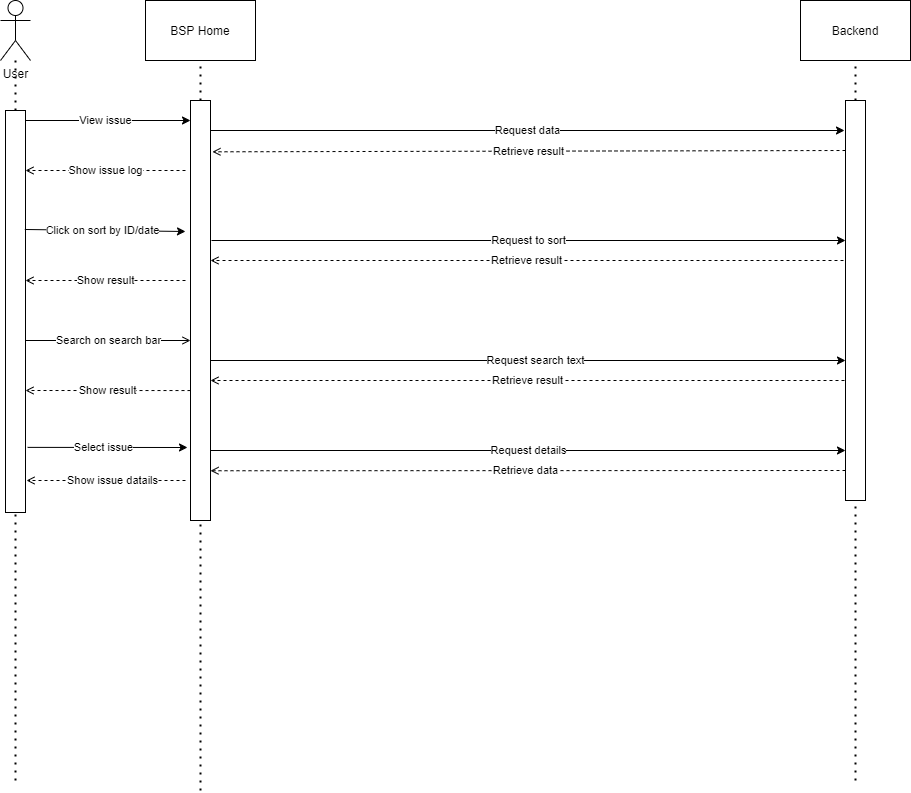

The diagram above was exported from draw.io. Its source (the exported page's mxGraphModel, read from the mxfile embedded in the PNG):
<mxGraphModel dx="1422" dy="1847" grid="1" gridSize="10" guides="1" tooltips="1" connect="1" arrows="1" fold="1" page="1" pageScale="1" pageWidth="850" pageHeight="1100" math="0" shadow="0">
  <root>
    <mxCell id="0" />
    <mxCell id="1" parent="0" />
    <mxCell id="kxGDcQ6VaLwdbtFZT_mp-1" value="BSP Home" style="rounded=0;whiteSpace=wrap;html=1;" parent="1" vertex="1">
      <mxGeometry x="190" y="-40" width="110" height="60" as="geometry" />
    </mxCell>
    <mxCell id="kxGDcQ6VaLwdbtFZT_mp-6" value="Backend" style="rounded=0;whiteSpace=wrap;html=1;" parent="1" vertex="1">
      <mxGeometry x="845" y="-40" width="110" height="60" as="geometry" />
    </mxCell>
    <mxCell id="kxGDcQ6VaLwdbtFZT_mp-7" value="" style="endArrow=none;dashed=1;html=1;dashPattern=1 3;strokeWidth=2;" parent="1" source="kxGDcQ6VaLwdbtFZT_mp-47" target="kxGDcQ6VaLwdbtFZT_mp-60" edge="1">
      <mxGeometry width="50" height="50" relative="1" as="geometry">
        <mxPoint x="60" y="1320" as="sourcePoint" />
        <mxPoint x="60" y="90" as="targetPoint" />
      </mxGeometry>
    </mxCell>
    <mxCell id="kxGDcQ6VaLwdbtFZT_mp-8" value="" style="endArrow=none;dashed=1;html=1;dashPattern=1 3;strokeWidth=2;entryX=0.5;entryY=1;entryDx=0;entryDy=0;" parent="1" source="kxGDcQ6VaLwdbtFZT_mp-49" target="kxGDcQ6VaLwdbtFZT_mp-1" edge="1">
      <mxGeometry width="50" height="50" relative="1" as="geometry">
        <mxPoint x="244.29" y="1320" as="sourcePoint" />
        <mxPoint x="244" y="70" as="targetPoint" />
      </mxGeometry>
    </mxCell>
    <mxCell id="kxGDcQ6VaLwdbtFZT_mp-11" value="" style="endArrow=none;dashed=1;html=1;dashPattern=1 3;strokeWidth=2;entryX=0.5;entryY=1;entryDx=0;entryDy=0;" parent="1" source="kxGDcQ6VaLwdbtFZT_mp-65" target="kxGDcQ6VaLwdbtFZT_mp-6" edge="1">
      <mxGeometry width="50" height="50" relative="1" as="geometry">
        <mxPoint x="894.29" y="1320" as="sourcePoint" />
        <mxPoint x="894" y="70" as="targetPoint" />
      </mxGeometry>
    </mxCell>
    <mxCell id="kxGDcQ6VaLwdbtFZT_mp-14" value="View issue" style="endArrow=classic;html=1;" parent="1" edge="1">
      <mxGeometry x="-0.0303" width="50" height="50" relative="1" as="geometry">
        <mxPoint x="70" y="80" as="sourcePoint" />
        <mxPoint x="235" y="80" as="targetPoint" />
        <mxPoint as="offset" />
      </mxGeometry>
    </mxCell>
    <mxCell id="kxGDcQ6VaLwdbtFZT_mp-15" value="Request to sort" style="endArrow=classic;html=1;" parent="1" edge="1">
      <mxGeometry width="50" height="50" relative="1" as="geometry">
        <mxPoint x="256" y="200" as="sourcePoint" />
        <mxPoint x="890" y="200" as="targetPoint" />
      </mxGeometry>
    </mxCell>
    <mxCell id="kxGDcQ6VaLwdbtFZT_mp-16" value="Retrieve result" style="endArrow=open;html=1;dashed=1;endFill=0;" parent="1" edge="1">
      <mxGeometry width="50" height="50" relative="1" as="geometry">
        <mxPoint x="888" y="220" as="sourcePoint" />
        <mxPoint x="255" y="220" as="targetPoint" />
      </mxGeometry>
    </mxCell>
    <mxCell id="kxGDcQ6VaLwdbtFZT_mp-17" value="Show result" style="endArrow=open;html=1;dashed=1;endFill=0;" parent="1" edge="1">
      <mxGeometry width="50" height="50" relative="1" as="geometry">
        <mxPoint x="230" y="240" as="sourcePoint" />
        <mxPoint x="70" y="240" as="targetPoint" />
      </mxGeometry>
    </mxCell>
    <mxCell id="kxGDcQ6VaLwdbtFZT_mp-18" value="Search on search bar" style="endArrow=open;html=1;endFill=0;" parent="1" edge="1">
      <mxGeometry width="50" height="50" relative="1" as="geometry">
        <mxPoint x="70" y="300" as="sourcePoint" />
        <mxPoint x="235" y="300" as="targetPoint" />
      </mxGeometry>
    </mxCell>
    <mxCell id="kxGDcQ6VaLwdbtFZT_mp-21" value="Select issue" style="endArrow=classic;html=1;exitX=1.106;exitY=0.838;exitDx=0;exitDy=0;exitPerimeter=0;" parent="1" source="kxGDcQ6VaLwdbtFZT_mp-47" edge="1">
      <mxGeometry x="-0.0438" width="50" height="50" relative="1" as="geometry">
        <mxPoint x="80" y="390" as="sourcePoint" />
        <mxPoint x="232" y="407" as="targetPoint" />
        <mxPoint as="offset" />
      </mxGeometry>
    </mxCell>
    <mxCell id="kxGDcQ6VaLwdbtFZT_mp-22" value="Request details" style="endArrow=classic;html=1;" parent="1" edge="1">
      <mxGeometry width="50" height="50" relative="1" as="geometry">
        <mxPoint x="255" y="410" as="sourcePoint" />
        <mxPoint x="890" y="410" as="targetPoint" />
      </mxGeometry>
    </mxCell>
    <mxCell id="kxGDcQ6VaLwdbtFZT_mp-23" value="Retrieve data" style="endArrow=open;html=1;dashed=1;endFill=0;entryX=1.013;entryY=0.43;entryDx=0;entryDy=0;entryPerimeter=0;" parent="1" edge="1">
      <mxGeometry x="0.0079" width="50" height="50" relative="1" as="geometry">
        <mxPoint x="890" y="430" as="sourcePoint" />
        <mxPoint x="255" y="430.24000000000007" as="targetPoint" />
        <mxPoint as="offset" />
      </mxGeometry>
    </mxCell>
    <mxCell id="kxGDcQ6VaLwdbtFZT_mp-24" value="Show issue datails" style="endArrow=open;html=1;dashed=1;endFill=0;" parent="1" edge="1">
      <mxGeometry x="-0.0854" width="50" height="50" relative="1" as="geometry">
        <mxPoint x="230" y="440" as="sourcePoint" />
        <mxPoint x="71" y="440" as="targetPoint" />
        <mxPoint as="offset" />
      </mxGeometry>
    </mxCell>
    <mxCell id="kxGDcQ6VaLwdbtFZT_mp-47" value="" style="rounded=0;whiteSpace=wrap;html=1;" parent="1" vertex="1">
      <mxGeometry x="50" y="70" width="20" height="402" as="geometry" />
    </mxCell>
    <mxCell id="kxGDcQ6VaLwdbtFZT_mp-48" value="" style="endArrow=none;dashed=1;html=1;dashPattern=1 3;strokeWidth=2;" parent="1" target="kxGDcQ6VaLwdbtFZT_mp-47" edge="1">
      <mxGeometry width="50" height="50" relative="1" as="geometry">
        <mxPoint x="60" y="740" as="sourcePoint" />
        <mxPoint x="60" y="150" as="targetPoint" />
      </mxGeometry>
    </mxCell>
    <mxCell id="kxGDcQ6VaLwdbtFZT_mp-49" value="" style="rounded=0;whiteSpace=wrap;html=1;" parent="1" vertex="1">
      <mxGeometry x="235" y="60" width="20" height="420" as="geometry" />
    </mxCell>
    <mxCell id="kxGDcQ6VaLwdbtFZT_mp-50" value="" style="endArrow=none;dashed=1;html=1;dashPattern=1 3;strokeWidth=2;" parent="1" target="kxGDcQ6VaLwdbtFZT_mp-49" edge="1">
      <mxGeometry width="50" height="50" relative="1" as="geometry">
        <mxPoint x="245" y="750" as="sourcePoint" />
        <mxPoint x="244.28999999999996" y="149.9999999999999" as="targetPoint" />
      </mxGeometry>
    </mxCell>
    <mxCell id="kxGDcQ6VaLwdbtFZT_mp-60" value="User&lt;br&gt;" style="shape=umlActor;verticalLabelPosition=bottom;verticalAlign=top;html=1;outlineConnect=0;" parent="1" vertex="1">
      <mxGeometry x="45" y="-40" width="30" height="60" as="geometry" />
    </mxCell>
    <mxCell id="kxGDcQ6VaLwdbtFZT_mp-62" value="Request search text" style="endArrow=classic;html=1;" parent="1" edge="1">
      <mxGeometry x="0.0236" width="50" height="50" relative="1" as="geometry">
        <mxPoint x="255" y="320" as="sourcePoint" />
        <mxPoint x="890" y="320" as="targetPoint" />
        <mxPoint as="offset" />
      </mxGeometry>
    </mxCell>
    <mxCell id="kxGDcQ6VaLwdbtFZT_mp-63" value="Retrieve result" style="endArrow=open;html=1;dashed=1;endFill=0;" parent="1" edge="1">
      <mxGeometry width="50" height="50" relative="1" as="geometry">
        <mxPoint x="889" y="340" as="sourcePoint" />
        <mxPoint x="255" y="340" as="targetPoint" />
      </mxGeometry>
    </mxCell>
    <mxCell id="kxGDcQ6VaLwdbtFZT_mp-64" value="Show result" style="endArrow=open;html=1;dashed=1;endFill=0;exitX=0.25;exitY=0.277;exitDx=0;exitDy=0;exitPerimeter=0;" parent="1" edge="1">
      <mxGeometry width="50" height="50" relative="1" as="geometry">
        <mxPoint x="235" y="350.052" as="sourcePoint" />
        <mxPoint x="70" y="350" as="targetPoint" />
      </mxGeometry>
    </mxCell>
    <mxCell id="kxGDcQ6VaLwdbtFZT_mp-65" value="" style="rounded=0;whiteSpace=wrap;html=1;" parent="1" vertex="1">
      <mxGeometry x="890" y="60" width="20" height="400" as="geometry" />
    </mxCell>
    <mxCell id="kxGDcQ6VaLwdbtFZT_mp-66" value="" style="endArrow=none;dashed=1;html=1;dashPattern=1 3;strokeWidth=2;" parent="1" target="kxGDcQ6VaLwdbtFZT_mp-65" edge="1">
      <mxGeometry width="50" height="50" relative="1" as="geometry">
        <mxPoint x="900" y="740" as="sourcePoint" />
        <mxPoint x="894.29" y="150" as="targetPoint" />
      </mxGeometry>
    </mxCell>
    <mxCell id="kxGDcQ6VaLwdbtFZT_mp-72" value="Click on sort by ID/date" style="endArrow=classic;html=1;exitX=0.965;exitY=0.296;exitDx=0;exitDy=0;exitPerimeter=0;" parent="1" source="kxGDcQ6VaLwdbtFZT_mp-47" edge="1">
      <mxGeometry x="-0.0303" width="50" height="50" relative="1" as="geometry">
        <mxPoint x="79.99999999999977" y="191" as="sourcePoint" />
        <mxPoint x="230" y="191" as="targetPoint" />
        <mxPoint as="offset" />
      </mxGeometry>
    </mxCell>
    <mxCell id="kxGDcQ6VaLwdbtFZT_mp-73" value="Show issue log" style="endArrow=open;html=1;dashed=1;endFill=0;" parent="1" edge="1">
      <mxGeometry width="50" height="50" relative="1" as="geometry">
        <mxPoint x="230" y="130" as="sourcePoint" />
        <mxPoint x="69.99999999999977" y="130" as="targetPoint" />
        <mxPoint as="offset" />
      </mxGeometry>
    </mxCell>
    <mxCell id="kxGDcQ6VaLwdbtFZT_mp-76" value="Request data" style="endArrow=classic;html=1;" parent="1" edge="1">
      <mxGeometry width="50" height="50" relative="1" as="geometry">
        <mxPoint x="255" y="90" as="sourcePoint" />
        <mxPoint x="889" y="90" as="targetPoint" />
      </mxGeometry>
    </mxCell>
    <mxCell id="kxGDcQ6VaLwdbtFZT_mp-77" value="Retrieve result" style="endArrow=open;html=1;dashed=1;endFill=0;exitX=-0.047;exitY=0.151;exitDx=0;exitDy=0;exitPerimeter=0;" parent="1" edge="1">
      <mxGeometry width="50" height="50" relative="1" as="geometry">
        <mxPoint x="890" y="109.99599999999991" as="sourcePoint" />
        <mxPoint x="256.94" y="111.3" as="targetPoint" />
      </mxGeometry>
    </mxCell>
  </root>
</mxGraphModel>